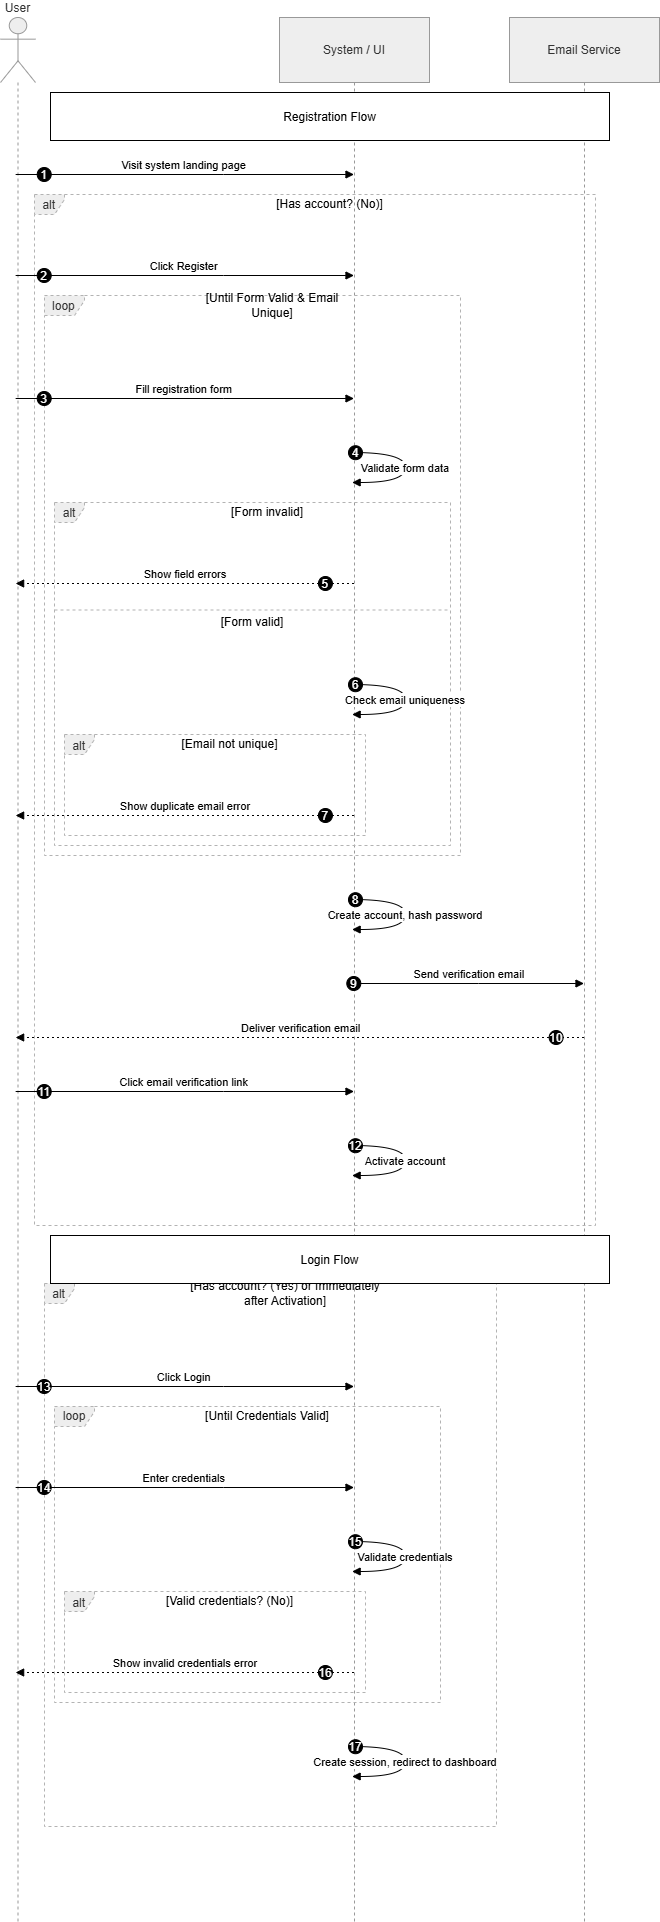

The diagram above was exported from draw.io. Its source (the exported page's mxGraphModel, read from the mxfile embedded in the PNG):
<mxGraphModel dx="2943" dy="1977" grid="1" gridSize="10" guides="1" tooltips="1" connect="1" arrows="1" fold="1" page="1" pageScale="1" pageWidth="827" pageHeight="1169" math="0" shadow="0">
  <root>
    <mxCell id="0" />
    <mxCell id="1" parent="0" />
    <mxCell id="jd8s7vg0fVT4JmdeIZWf-3" parent="1" style="shape=umlLifeline;perimeter=lifelinePerimeter;whiteSpace=wrap;container=1;dropTarget=0;collapsible=0;recursiveResize=0;outlineConnect=0;portConstraint=eastwest;newEdgeStyle={&quot;edgeStyle&quot;:&quot;elbowEdgeStyle&quot;,&quot;elbow&quot;:&quot;vertical&quot;,&quot;curved&quot;:0,&quot;rounded&quot;:0};participant=umlActor;verticalAlign=bottom;labelPosition=center;verticalLabelPosition=top;align=center;size=65;fillColor=light-dark(#eeeeee,#1f2020);strokeColor=light-dark(#999999,#cccccc);fontColor=light-dark(#333333,#cccccc);" value="User" vertex="1">
      <mxGeometry height="1904" width="35" x="40" y="240" as="geometry" />
    </mxCell>
    <mxCell id="jd8s7vg0fVT4JmdeIZWf-4" parent="1" style="shape=umlLifeline;perimeter=lifelinePerimeter;whiteSpace=wrap;container=1;dropTarget=0;collapsible=0;recursiveResize=0;outlineConnect=0;portConstraint=eastwest;newEdgeStyle={&quot;edgeStyle&quot;:&quot;elbowEdgeStyle&quot;,&quot;elbow&quot;:&quot;vertical&quot;,&quot;curved&quot;:0,&quot;rounded&quot;:0};size=65;fillColor=light-dark(#eeeeee,#1f2020);strokeColor=light-dark(#999999,#cccccc);fontColor=light-dark(#333333,#cccccc);" value="System / UI" vertex="1">
      <mxGeometry height="1904" width="150" x="319" y="240" as="geometry" />
    </mxCell>
    <mxCell id="jd8s7vg0fVT4JmdeIZWf-5" parent="1" style="shape=umlLifeline;perimeter=lifelinePerimeter;whiteSpace=wrap;container=1;dropTarget=0;collapsible=0;recursiveResize=0;outlineConnect=0;portConstraint=eastwest;newEdgeStyle={&quot;edgeStyle&quot;:&quot;elbowEdgeStyle&quot;,&quot;elbow&quot;:&quot;vertical&quot;,&quot;curved&quot;:0,&quot;rounded&quot;:0};size=65;fillColor=light-dark(#eeeeee,#1f2020);strokeColor=light-dark(#999999,#cccccc);fontColor=light-dark(#333333,#cccccc);" value="Email Service" vertex="1">
      <mxGeometry height="1904" width="150" x="549" y="240" as="geometry" />
    </mxCell>
    <mxCell id="jd8s7vg0fVT4JmdeIZWf-6" parent="1" style="shape=umlFrame;dashed=1;pointerEvents=0;dropTarget=0;strokeColor=#B3B3B3;height=20;width=30;fillColor=light-dark(#eeeeee,#1f2020);fontColor=light-dark(#333333,#cccccc);" value="alt" vertex="1">
      <mxGeometry height="101" width="301" x="104" y="957" as="geometry" />
    </mxCell>
    <mxCell id="jd8s7vg0fVT4JmdeIZWf-7" parent="jd8s7vg0fVT4JmdeIZWf-6" style="text;strokeColor=none;fillColor=none;align=center;verticalAlign=middle;whiteSpace=wrap;" value="[Email not unique]" vertex="1">
      <mxGeometry height="20" width="271" x="30" as="geometry" />
    </mxCell>
    <mxCell id="jd8s7vg0fVT4JmdeIZWf-8" parent="1" style="shape=umlFrame;dashed=1;pointerEvents=0;dropTarget=0;strokeColor=#B3B3B3;height=20;width=30;fillColor=light-dark(#eeeeee,#1f2020);fontColor=light-dark(#333333,#cccccc);" value="alt" vertex="1">
      <mxGeometry height="343" width="396" x="94" y="725" as="geometry" />
    </mxCell>
    <mxCell id="jd8s7vg0fVT4JmdeIZWf-9" parent="jd8s7vg0fVT4JmdeIZWf-8" style="text;strokeColor=none;fillColor=none;align=center;verticalAlign=middle;whiteSpace=wrap;" value="[Form invalid]" vertex="1">
      <mxGeometry height="20" width="366" x="30" as="geometry" />
    </mxCell>
    <mxCell id="jd8s7vg0fVT4JmdeIZWf-10" parent="jd8s7vg0fVT4JmdeIZWf-8" style="shape=line;dashed=1;whiteSpace=wrap;verticalAlign=top;labelPosition=center;verticalLabelPosition=middle;align=center;strokeColor=#B3B3B3;" value="[Form valid]" vertex="1">
      <mxGeometry height="3" width="396" y="106" as="geometry" />
    </mxCell>
    <mxCell id="jd8s7vg0fVT4JmdeIZWf-11" parent="1" style="shape=umlFrame;dashed=1;pointerEvents=0;dropTarget=0;strokeColor=#B3B3B3;height=20;width=40;fillColor=light-dark(#eeeeee,#1f2020);fontColor=light-dark(#333333,#cccccc);" value="loop" vertex="1">
      <mxGeometry height="560" width="416" x="84" y="518" as="geometry" />
    </mxCell>
    <mxCell id="jd8s7vg0fVT4JmdeIZWf-12" parent="jd8s7vg0fVT4JmdeIZWf-11" style="text;strokeColor=none;fillColor=none;align=center;verticalAlign=middle;whiteSpace=wrap;" value="[Until Form Valid &amp; Email&#10;Unique]" vertex="1">
      <mxGeometry height="20" width="376" x="40" as="geometry" />
    </mxCell>
    <mxCell id="jd8s7vg0fVT4JmdeIZWf-13" parent="1" style="shape=umlFrame;dashed=1;pointerEvents=0;dropTarget=0;strokeColor=#B3B3B3;height=20;width=30;fillColor=light-dark(#eeeeee,#1f2020);fontColor=light-dark(#333333,#cccccc);" value="alt" vertex="1">
      <mxGeometry height="1031" width="561" x="74" y="417" as="geometry" />
    </mxCell>
    <mxCell id="jd8s7vg0fVT4JmdeIZWf-14" parent="jd8s7vg0fVT4JmdeIZWf-13" style="text;strokeColor=none;fillColor=none;align=center;verticalAlign=middle;whiteSpace=wrap;" value="[Has account? (No)]" vertex="1">
      <mxGeometry height="20" width="531" x="30" as="geometry" />
    </mxCell>
    <mxCell id="jd8s7vg0fVT4JmdeIZWf-15" parent="1" style="shape=umlFrame;dashed=1;pointerEvents=0;dropTarget=0;strokeColor=#B3B3B3;height=20;width=30;fillColor=light-dark(#eeeeee,#1f2020);fontColor=light-dark(#333333,#cccccc);" value="alt" vertex="1">
      <mxGeometry height="101" width="301" x="104" y="1814" as="geometry" />
    </mxCell>
    <mxCell id="jd8s7vg0fVT4JmdeIZWf-16" parent="jd8s7vg0fVT4JmdeIZWf-15" style="text;strokeColor=none;fillColor=none;align=center;verticalAlign=middle;whiteSpace=wrap;" value="[Valid credentials? (No)]" vertex="1">
      <mxGeometry height="20" width="271" x="30" as="geometry" />
    </mxCell>
    <mxCell id="jd8s7vg0fVT4JmdeIZWf-17" parent="1" style="shape=umlFrame;dashed=1;pointerEvents=0;dropTarget=0;strokeColor=#B3B3B3;height=20;width=40;fillColor=light-dark(#eeeeee,#1f2020);fontColor=light-dark(#333333,#cccccc);" value="loop" vertex="1">
      <mxGeometry height="296" width="386" x="94" y="1629" as="geometry" />
    </mxCell>
    <mxCell id="jd8s7vg0fVT4JmdeIZWf-18" parent="jd8s7vg0fVT4JmdeIZWf-17" style="text;strokeColor=none;fillColor=none;align=center;verticalAlign=middle;whiteSpace=wrap;" value="[Until Credentials Valid]" vertex="1">
      <mxGeometry height="20" width="346" x="40" as="geometry" />
    </mxCell>
    <mxCell id="jd8s7vg0fVT4JmdeIZWf-19" parent="1" style="shape=umlFrame;dashed=1;pointerEvents=0;dropTarget=0;strokeColor=#B3B3B3;height=20;width=30;fillColor=light-dark(#eeeeee,#1f2020);fontColor=light-dark(#333333,#cccccc);" value="alt" vertex="1">
      <mxGeometry height="543" width="452" x="84" y="1506" as="geometry" />
    </mxCell>
    <mxCell id="jd8s7vg0fVT4JmdeIZWf-20" parent="jd8s7vg0fVT4JmdeIZWf-19" style="text;strokeColor=none;fillColor=none;align=center;verticalAlign=middle;whiteSpace=wrap;" value="[Has account? (Yes) or Immediately&#10;after Activation]" vertex="1">
      <mxGeometry height="20" width="422" x="30" as="geometry" />
    </mxCell>
    <mxCell id="jd8s7vg0fVT4JmdeIZWf-21" edge="1" parent="1" source="jd8s7vg0fVT4JmdeIZWf-3" style="verticalAlign=bottom;edgeStyle=elbowEdgeStyle;elbow=vertical;curved=0;rounded=0;endArrow=block;" target="jd8s7vg0fVT4JmdeIZWf-4" value="Visit system landing page">
      <mxGeometry relative="1" as="geometry">
        <Array as="points">
          <mxPoint x="263" y="397" />
        </Array>
      </mxGeometry>
    </mxCell>
    <mxCell id="jd8s7vg0fVT4JmdeIZWf-22" parent="jd8s7vg0fVT4JmdeIZWf-21" style="ellipse;aspect=fixed;fillColor=#000000;align=center;fontColor=#FFFFFF;" value="1" vertex="1">
      <mxGeometry height="14" relative="1" width="14" as="geometry">
        <mxPoint x="-147" y="-7" as="offset" />
      </mxGeometry>
    </mxCell>
    <mxCell id="jd8s7vg0fVT4JmdeIZWf-23" edge="1" parent="1" source="jd8s7vg0fVT4JmdeIZWf-3" style="verticalAlign=bottom;edgeStyle=elbowEdgeStyle;elbow=vertical;curved=0;rounded=0;endArrow=block;" target="jd8s7vg0fVT4JmdeIZWf-4" value="Click Register">
      <mxGeometry relative="1" as="geometry">
        <Array as="points">
          <mxPoint x="263" y="498" />
        </Array>
      </mxGeometry>
    </mxCell>
    <mxCell id="jd8s7vg0fVT4JmdeIZWf-24" parent="jd8s7vg0fVT4JmdeIZWf-23" style="ellipse;aspect=fixed;fillColor=#000000;align=center;fontColor=#FFFFFF;" value="2" vertex="1">
      <mxGeometry height="14" relative="1" width="14" as="geometry">
        <mxPoint x="-147" y="-7" as="offset" />
      </mxGeometry>
    </mxCell>
    <mxCell id="jd8s7vg0fVT4JmdeIZWf-25" edge="1" parent="1" source="jd8s7vg0fVT4JmdeIZWf-3" style="verticalAlign=bottom;edgeStyle=elbowEdgeStyle;elbow=vertical;curved=0;rounded=0;endArrow=block;" target="jd8s7vg0fVT4JmdeIZWf-4" value="Fill registration form">
      <mxGeometry relative="1" as="geometry">
        <Array as="points">
          <mxPoint x="263" y="621" />
        </Array>
      </mxGeometry>
    </mxCell>
    <mxCell id="jd8s7vg0fVT4JmdeIZWf-26" parent="jd8s7vg0fVT4JmdeIZWf-25" style="ellipse;aspect=fixed;fillColor=#000000;align=center;fontColor=#FFFFFF;" value="3" vertex="1">
      <mxGeometry height="14" relative="1" width="14" as="geometry">
        <mxPoint x="-147" y="-7" as="offset" />
      </mxGeometry>
    </mxCell>
    <mxCell id="jd8s7vg0fVT4JmdeIZWf-27" edge="1" parent="1" source="jd8s7vg0fVT4JmdeIZWf-4" style="curved=1;endArrow=block;rounded=0;" target="jd8s7vg0fVT4JmdeIZWf-4" value="Validate form data">
      <mxGeometry relative="1" as="geometry">
        <Array as="points">
          <mxPoint x="445" y="675" />
          <mxPoint x="445" y="705" />
        </Array>
      </mxGeometry>
    </mxCell>
    <mxCell id="jd8s7vg0fVT4JmdeIZWf-28" parent="jd8s7vg0fVT4JmdeIZWf-27" style="ellipse;aspect=fixed;fillColor=#000000;align=center;fontColor=#FFFFFF;" value="4" vertex="1">
      <mxGeometry height="14" relative="1" width="14" as="geometry">
        <mxPoint x="-57" y="-22" as="offset" />
      </mxGeometry>
    </mxCell>
    <mxCell id="jd8s7vg0fVT4JmdeIZWf-29" edge="1" parent="1" source="jd8s7vg0fVT4JmdeIZWf-4" style="verticalAlign=bottom;edgeStyle=elbowEdgeStyle;elbow=vertical;curved=0;rounded=0;dashed=1;dashPattern=2 3;endArrow=block;" target="jd8s7vg0fVT4JmdeIZWf-3" value="Show field errors">
      <mxGeometry relative="1" as="geometry">
        <Array as="points">
          <mxPoint x="266" y="806" />
        </Array>
      </mxGeometry>
    </mxCell>
    <mxCell id="jd8s7vg0fVT4JmdeIZWf-30" parent="jd8s7vg0fVT4JmdeIZWf-29" style="ellipse;aspect=fixed;fillColor=#000000;align=center;fontColor=#FFFFFF;" value="5" vertex="1">
      <mxGeometry height="14" relative="1" width="14" as="geometry">
        <mxPoint x="133" y="-7" as="offset" />
      </mxGeometry>
    </mxCell>
    <mxCell id="jd8s7vg0fVT4JmdeIZWf-31" edge="1" parent="1" source="jd8s7vg0fVT4JmdeIZWf-4" style="curved=1;endArrow=block;rounded=0;" target="jd8s7vg0fVT4JmdeIZWf-4" value="Check email uniqueness">
      <mxGeometry relative="1" as="geometry">
        <Array as="points">
          <mxPoint x="445" y="907" />
          <mxPoint x="445" y="937" />
        </Array>
      </mxGeometry>
    </mxCell>
    <mxCell id="jd8s7vg0fVT4JmdeIZWf-32" parent="jd8s7vg0fVT4JmdeIZWf-31" style="ellipse;aspect=fixed;fillColor=#000000;align=center;fontColor=#FFFFFF;" value="6" vertex="1">
      <mxGeometry height="14" relative="1" width="14" as="geometry">
        <mxPoint x="-57" y="-22" as="offset" />
      </mxGeometry>
    </mxCell>
    <mxCell id="jd8s7vg0fVT4JmdeIZWf-33" edge="1" parent="1" source="jd8s7vg0fVT4JmdeIZWf-4" style="verticalAlign=bottom;edgeStyle=elbowEdgeStyle;elbow=vertical;curved=0;rounded=0;dashed=1;dashPattern=2 3;endArrow=block;" target="jd8s7vg0fVT4JmdeIZWf-3" value="Show duplicate email error">
      <mxGeometry relative="1" as="geometry">
        <Array as="points">
          <mxPoint x="266" y="1038" />
        </Array>
      </mxGeometry>
    </mxCell>
    <mxCell id="jd8s7vg0fVT4JmdeIZWf-34" parent="jd8s7vg0fVT4JmdeIZWf-33" style="ellipse;aspect=fixed;fillColor=#000000;align=center;fontColor=#FFFFFF;" value="7" vertex="1">
      <mxGeometry height="14" relative="1" width="14" as="geometry">
        <mxPoint x="133" y="-7" as="offset" />
      </mxGeometry>
    </mxCell>
    <mxCell id="jd8s7vg0fVT4JmdeIZWf-35" edge="1" parent="1" source="jd8s7vg0fVT4JmdeIZWf-4" style="curved=1;endArrow=block;rounded=0;" target="jd8s7vg0fVT4JmdeIZWf-4" value="Create account, hash password">
      <mxGeometry relative="1" as="geometry">
        <Array as="points">
          <mxPoint x="445" y="1122" />
          <mxPoint x="445" y="1152" />
        </Array>
      </mxGeometry>
    </mxCell>
    <mxCell id="jd8s7vg0fVT4JmdeIZWf-36" parent="jd8s7vg0fVT4JmdeIZWf-35" style="ellipse;aspect=fixed;fillColor=#000000;align=center;fontColor=#FFFFFF;" value="8" vertex="1">
      <mxGeometry height="14" relative="1" width="14" as="geometry">
        <mxPoint x="-57" y="-22" as="offset" />
      </mxGeometry>
    </mxCell>
    <mxCell id="jd8s7vg0fVT4JmdeIZWf-37" edge="1" parent="1" source="jd8s7vg0fVT4JmdeIZWf-4" style="verticalAlign=bottom;edgeStyle=elbowEdgeStyle;elbow=vertical;curved=0;rounded=0;endArrow=block;" target="jd8s7vg0fVT4JmdeIZWf-5" value="Send verification email">
      <mxGeometry relative="1" as="geometry">
        <Array as="points">
          <mxPoint x="518" y="1206" />
        </Array>
      </mxGeometry>
    </mxCell>
    <mxCell id="jd8s7vg0fVT4JmdeIZWf-38" parent="jd8s7vg0fVT4JmdeIZWf-37" style="ellipse;aspect=fixed;fillColor=#000000;align=center;fontColor=#FFFFFF;" value="9" vertex="1">
      <mxGeometry height="14" relative="1" width="14" as="geometry">
        <mxPoint x="-122.5" y="-7" as="offset" />
      </mxGeometry>
    </mxCell>
    <mxCell id="jd8s7vg0fVT4JmdeIZWf-39" edge="1" parent="1" source="jd8s7vg0fVT4JmdeIZWf-5" style="verticalAlign=bottom;edgeStyle=elbowEdgeStyle;elbow=vertical;curved=0;rounded=0;dashed=1;dashPattern=2 3;endArrow=block;" target="jd8s7vg0fVT4JmdeIZWf-3" value="Deliver verification email">
      <mxGeometry relative="1" as="geometry">
        <Array as="points">
          <mxPoint x="381" y="1260" />
        </Array>
      </mxGeometry>
    </mxCell>
    <mxCell id="jd8s7vg0fVT4JmdeIZWf-40" parent="jd8s7vg0fVT4JmdeIZWf-39" style="ellipse;aspect=fixed;fillColor=#000000;align=center;fontColor=#FFFFFF;" value="10" vertex="1">
      <mxGeometry height="14" relative="1" width="14" as="geometry">
        <mxPoint x="248" y="-7" as="offset" />
      </mxGeometry>
    </mxCell>
    <mxCell id="jd8s7vg0fVT4JmdeIZWf-41" edge="1" parent="1" source="jd8s7vg0fVT4JmdeIZWf-3" style="verticalAlign=bottom;edgeStyle=elbowEdgeStyle;elbow=vertical;curved=0;rounded=0;endArrow=block;" target="jd8s7vg0fVT4JmdeIZWf-4" value="Click email verification link">
      <mxGeometry relative="1" as="geometry">
        <Array as="points">
          <mxPoint x="263" y="1314" />
        </Array>
      </mxGeometry>
    </mxCell>
    <mxCell id="jd8s7vg0fVT4JmdeIZWf-42" parent="jd8s7vg0fVT4JmdeIZWf-41" style="ellipse;aspect=fixed;fillColor=#000000;align=center;fontColor=#FFFFFF;" value="11" vertex="1">
      <mxGeometry height="14" relative="1" width="14" as="geometry">
        <mxPoint x="-147" y="-7" as="offset" />
      </mxGeometry>
    </mxCell>
    <mxCell id="jd8s7vg0fVT4JmdeIZWf-43" edge="1" parent="1" source="jd8s7vg0fVT4JmdeIZWf-4" style="curved=1;endArrow=block;rounded=0;" target="jd8s7vg0fVT4JmdeIZWf-4" value="Activate account">
      <mxGeometry relative="1" as="geometry">
        <Array as="points">
          <mxPoint x="445" y="1368" />
          <mxPoint x="445" y="1398" />
        </Array>
      </mxGeometry>
    </mxCell>
    <mxCell id="jd8s7vg0fVT4JmdeIZWf-44" parent="jd8s7vg0fVT4JmdeIZWf-43" style="ellipse;aspect=fixed;fillColor=#000000;align=center;fontColor=#FFFFFF;" value="12" vertex="1">
      <mxGeometry height="14" relative="1" width="14" as="geometry">
        <mxPoint x="-57" y="-22" as="offset" />
      </mxGeometry>
    </mxCell>
    <mxCell id="jd8s7vg0fVT4JmdeIZWf-45" edge="1" parent="1" source="jd8s7vg0fVT4JmdeIZWf-3" style="verticalAlign=bottom;edgeStyle=elbowEdgeStyle;elbow=vertical;curved=0;rounded=0;endArrow=block;" target="jd8s7vg0fVT4JmdeIZWf-4" value="Click Login">
      <mxGeometry relative="1" as="geometry">
        <Array as="points">
          <mxPoint x="263" y="1609" />
        </Array>
      </mxGeometry>
    </mxCell>
    <mxCell id="jd8s7vg0fVT4JmdeIZWf-46" parent="jd8s7vg0fVT4JmdeIZWf-45" style="ellipse;aspect=fixed;fillColor=#000000;align=center;fontColor=#FFFFFF;" value="13" vertex="1">
      <mxGeometry height="14" relative="1" width="14" as="geometry">
        <mxPoint x="-147" y="-7" as="offset" />
      </mxGeometry>
    </mxCell>
    <mxCell id="jd8s7vg0fVT4JmdeIZWf-47" edge="1" parent="1" source="jd8s7vg0fVT4JmdeIZWf-3" style="verticalAlign=bottom;edgeStyle=elbowEdgeStyle;elbow=vertical;curved=0;rounded=0;endArrow=block;" target="jd8s7vg0fVT4JmdeIZWf-4" value="Enter credentials">
      <mxGeometry relative="1" as="geometry">
        <Array as="points">
          <mxPoint x="263" y="1710" />
        </Array>
      </mxGeometry>
    </mxCell>
    <mxCell id="jd8s7vg0fVT4JmdeIZWf-48" parent="jd8s7vg0fVT4JmdeIZWf-47" style="ellipse;aspect=fixed;fillColor=#000000;align=center;fontColor=#FFFFFF;" value="14" vertex="1">
      <mxGeometry height="14" relative="1" width="14" as="geometry">
        <mxPoint x="-147" y="-7" as="offset" />
      </mxGeometry>
    </mxCell>
    <mxCell id="jd8s7vg0fVT4JmdeIZWf-49" edge="1" parent="1" source="jd8s7vg0fVT4JmdeIZWf-4" style="curved=1;endArrow=block;rounded=0;" target="jd8s7vg0fVT4JmdeIZWf-4" value="Validate credentials">
      <mxGeometry relative="1" as="geometry">
        <Array as="points">
          <mxPoint x="445" y="1764" />
          <mxPoint x="445" y="1794" />
        </Array>
      </mxGeometry>
    </mxCell>
    <mxCell id="jd8s7vg0fVT4JmdeIZWf-50" parent="jd8s7vg0fVT4JmdeIZWf-49" style="ellipse;aspect=fixed;fillColor=#000000;align=center;fontColor=#FFFFFF;" value="15" vertex="1">
      <mxGeometry height="14" relative="1" width="14" as="geometry">
        <mxPoint x="-57" y="-22" as="offset" />
      </mxGeometry>
    </mxCell>
    <mxCell id="jd8s7vg0fVT4JmdeIZWf-51" edge="1" parent="1" source="jd8s7vg0fVT4JmdeIZWf-4" style="verticalAlign=bottom;edgeStyle=elbowEdgeStyle;elbow=vertical;curved=0;rounded=0;dashed=1;dashPattern=2 3;endArrow=block;" target="jd8s7vg0fVT4JmdeIZWf-3" value="Show invalid credentials error">
      <mxGeometry relative="1" as="geometry">
        <Array as="points">
          <mxPoint x="266" y="1895" />
        </Array>
      </mxGeometry>
    </mxCell>
    <mxCell id="jd8s7vg0fVT4JmdeIZWf-52" parent="jd8s7vg0fVT4JmdeIZWf-51" style="ellipse;aspect=fixed;fillColor=#000000;align=center;fontColor=#FFFFFF;" value="16" vertex="1">
      <mxGeometry height="14" relative="1" width="14" as="geometry">
        <mxPoint x="133" y="-7" as="offset" />
      </mxGeometry>
    </mxCell>
    <mxCell id="jd8s7vg0fVT4JmdeIZWf-53" edge="1" parent="1" source="jd8s7vg0fVT4JmdeIZWf-4" style="curved=1;endArrow=block;rounded=0;" target="jd8s7vg0fVT4JmdeIZWf-4" value="Create session, redirect to dashboard">
      <mxGeometry relative="1" as="geometry">
        <Array as="points">
          <mxPoint x="445" y="1969" />
          <mxPoint x="445" y="1999" />
        </Array>
      </mxGeometry>
    </mxCell>
    <mxCell id="jd8s7vg0fVT4JmdeIZWf-54" parent="jd8s7vg0fVT4JmdeIZWf-53" style="ellipse;aspect=fixed;fillColor=#000000;align=center;fontColor=#FFFFFF;" value="17" vertex="1">
      <mxGeometry height="14" relative="1" width="14" as="geometry">
        <mxPoint x="-57" y="-22" as="offset" />
      </mxGeometry>
    </mxCell>
    <mxCell id="jd8s7vg0fVT4JmdeIZWf-55" parent="1" style="" value="Registration Flow" vertex="1">
      <mxGeometry height="48" width="559" x="90" y="315" as="geometry" />
    </mxCell>
    <mxCell id="jd8s7vg0fVT4JmdeIZWf-56" parent="1" style="" value="Login Flow" vertex="1">
      <mxGeometry height="48" width="559" x="90" y="1458" as="geometry" />
    </mxCell>
  </root>
</mxGraphModel>